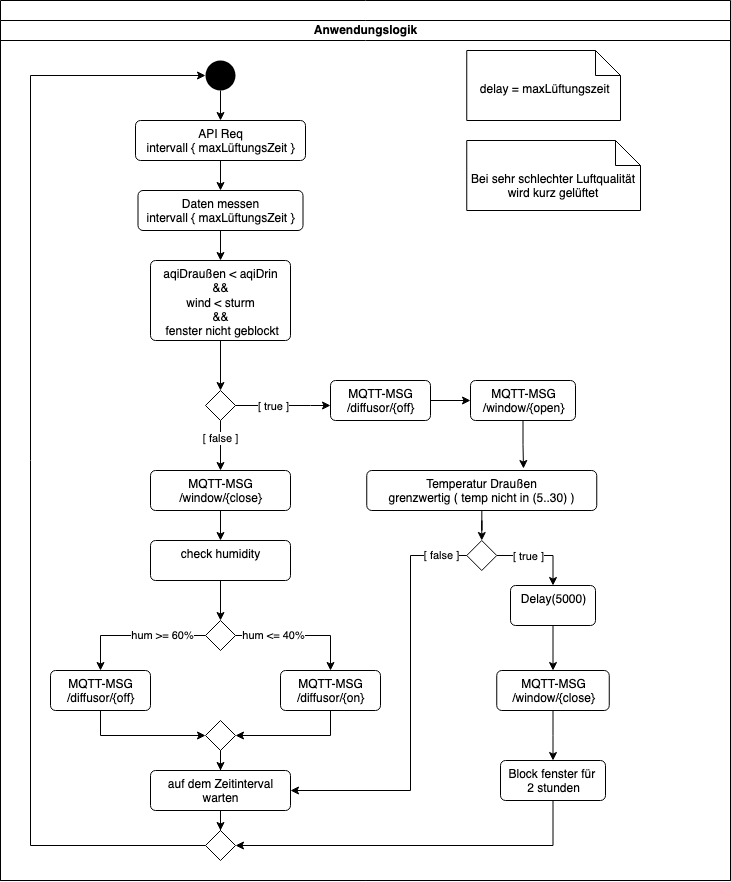

The diagram above was exported from draw.io. Its source (the exported page's mxGraphModel, read from the mxfile embedded in the PNG):
<mxGraphModel dx="5685" dy="1325" grid="1" gridSize="10" guides="1" tooltips="1" connect="1" arrows="1" fold="1" page="1" pageScale="1" pageWidth="827" pageHeight="1169" math="0" shadow="0">
  <root>
    <mxCell id="0" />
    <mxCell id="1" parent="0" />
    <mxCell id="2" value="" style="swimlane;html=1;childLayout=stackLayout;resizeParent=1;resizeParentMax=0;startSize=20;" vertex="1" parent="1">
      <mxGeometry x="20" width="730" height="880" as="geometry" />
    </mxCell>
    <mxCell id="3" value="Anwendungslogik" style="swimlane;html=1;startSize=20;" vertex="1" parent="2">
      <mxGeometry y="20" width="730" height="860" as="geometry" />
    </mxCell>
    <mxCell id="4" style="edgeStyle=orthogonalEdgeStyle;rounded=0;orthogonalLoop=1;jettySize=auto;html=1;entryX=0.5;entryY=0;entryDx=0;entryDy=0;" edge="1" parent="3" source="5" target="9">
      <mxGeometry relative="1" as="geometry" />
    </mxCell>
    <mxCell id="5" value="" style="ellipse;fillColor=#000000;strokeColor=none;" vertex="1" parent="3">
      <mxGeometry x="205" y="40" width="30" height="30" as="geometry" />
    </mxCell>
    <mxCell id="6" style="edgeStyle=orthogonalEdgeStyle;rounded=0;orthogonalLoop=1;jettySize=auto;html=1;entryX=0.5;entryY=0;entryDx=0;entryDy=0;" edge="1" parent="3" source="7" target="17">
      <mxGeometry relative="1" as="geometry" />
    </mxCell>
    <mxCell id="7" value="Daten messen&lt;br&gt;intervall { maxLüftungsZeit }" style="html=1;align=center;verticalAlign=top;rounded=1;absoluteArcSize=1;arcSize=10;dashed=0;" vertex="1" parent="3">
      <mxGeometry x="137.5" y="170" width="165" height="40" as="geometry" />
    </mxCell>
    <mxCell id="8" style="edgeStyle=orthogonalEdgeStyle;rounded=0;orthogonalLoop=1;jettySize=auto;html=1;entryX=0.5;entryY=0;entryDx=0;entryDy=0;" edge="1" parent="3" source="9" target="7">
      <mxGeometry relative="1" as="geometry" />
    </mxCell>
    <mxCell id="9" value="&lt;div&gt;API Req&lt;br&gt;intervall { maxLüftungsZeit }&lt;br&gt;&lt;/div&gt;" style="html=1;align=center;verticalAlign=top;rounded=1;absoluteArcSize=1;arcSize=10;dashed=0;" vertex="1" parent="3">
      <mxGeometry x="135" y="100" width="170" height="40" as="geometry" />
    </mxCell>
    <mxCell id="10" value="hum &amp;gt;= 60%" style="edgeStyle=orthogonalEdgeStyle;rounded=0;orthogonalLoop=1;jettySize=auto;html=1;endArrow=classic;endFill=1;exitX=0;exitY=0.5;exitDx=0;exitDy=0;entryX=0.5;entryY=0;entryDx=0;entryDy=0;" edge="1" parent="3" source="12">
      <mxGeometry x="-0.3714" relative="1" as="geometry">
        <mxPoint x="205" y="590" as="sourcePoint" />
        <Array as="points">
          <mxPoint x="100" y="615" />
        </Array>
        <mxPoint as="offset" />
        <mxPoint x="100" y="650" as="targetPoint" />
      </mxGeometry>
    </mxCell>
    <mxCell id="11" value="hum &amp;lt;= 40%" style="edgeStyle=orthogonalEdgeStyle;rounded=0;orthogonalLoop=1;jettySize=auto;html=1;endArrow=classic;endFill=1;exitX=1;exitY=0.5;exitDx=0;exitDy=0;" edge="1" parent="3" source="12">
      <mxGeometry x="-0.4054" relative="1" as="geometry">
        <mxPoint x="235" y="590" as="sourcePoint" />
        <mxPoint as="offset" />
        <mxPoint x="330" y="650" as="targetPoint" />
      </mxGeometry>
    </mxCell>
    <mxCell id="12" value="" style="rhombus;" vertex="1" parent="3">
      <mxGeometry x="205" y="600" width="30" height="30" as="geometry" />
    </mxCell>
    <mxCell id="13" value="MQTT-MSG&lt;br&gt;/diffusor/{on}" style="html=1;align=center;verticalAlign=top;rounded=1;absoluteArcSize=1;arcSize=10;dashed=0;" vertex="1" parent="3">
      <mxGeometry x="280" y="650" width="100" height="40" as="geometry" />
    </mxCell>
    <mxCell id="14" style="edgeStyle=orthogonalEdgeStyle;rounded=0;orthogonalLoop=1;jettySize=auto;html=1;entryX=0;entryY=0.5;entryDx=0;entryDy=0;" edge="1" parent="3" source="15" target="5">
      <mxGeometry relative="1" as="geometry">
        <Array as="points">
          <mxPoint x="30" y="825" />
          <mxPoint x="30" y="55" />
        </Array>
      </mxGeometry>
    </mxCell>
    <mxCell id="15" value="" style="rhombus;" vertex="1" parent="3">
      <mxGeometry x="205" y="810" width="30" height="30" as="geometry" />
    </mxCell>
    <mxCell id="16" style="edgeStyle=orthogonalEdgeStyle;rounded=0;orthogonalLoop=1;jettySize=auto;html=1;entryX=0.5;entryY=0;entryDx=0;entryDy=0;" edge="1" parent="3" source="17" target="41">
      <mxGeometry relative="1" as="geometry" />
    </mxCell>
    <mxCell id="17" value="&lt;div&gt;aqiDraußen &amp;lt; aqiDrin&lt;br&gt;&amp;amp;&amp;amp;&lt;br&gt;&lt;/div&gt;&lt;div&gt;wind &amp;lt; sturm&lt;/div&gt;&lt;div&gt;&amp;amp;&amp;amp;&lt;br&gt;&lt;/div&gt;&lt;div&gt;&amp;nbsp;fenster nicht geblockt&lt;/div&gt;&lt;div&gt;&lt;br&gt;&lt;/div&gt;" style="html=1;align=center;verticalAlign=top;rounded=1;absoluteArcSize=1;arcSize=10;dashed=0;" vertex="1" parent="3">
      <mxGeometry x="150" y="240" width="140" height="80" as="geometry" />
    </mxCell>
    <mxCell id="18" style="edgeStyle=orthogonalEdgeStyle;rounded=0;orthogonalLoop=1;jettySize=auto;html=1;" edge="1" parent="3" source="19">
      <mxGeometry relative="1" as="geometry">
        <mxPoint x="523" y="448" as="targetPoint" />
      </mxGeometry>
    </mxCell>
    <mxCell id="19" value="MQTT-MSG&lt;br&gt;/window/{open}" style="html=1;align=center;verticalAlign=top;rounded=1;absoluteArcSize=1;arcSize=10;dashed=0;" vertex="1" parent="3">
      <mxGeometry x="470" y="360" width="105" height="40" as="geometry" />
    </mxCell>
    <mxCell id="20" style="edgeStyle=orthogonalEdgeStyle;rounded=0;orthogonalLoop=1;jettySize=auto;html=1;entryX=0;entryY=0.5;entryDx=0;entryDy=0;" edge="1" parent="3" target="33">
      <mxGeometry relative="1" as="geometry">
        <mxPoint x="100" y="690" as="sourcePoint" />
        <Array as="points">
          <mxPoint x="100" y="715" />
        </Array>
      </mxGeometry>
    </mxCell>
    <mxCell id="21" value="MQTT-MSG&lt;br&gt;/diffusor/{off}" style="html=1;align=center;verticalAlign=top;rounded=1;absoluteArcSize=1;arcSize=10;dashed=0;" vertex="1" parent="3">
      <mxGeometry x="50" y="650" width="100" height="40" as="geometry" />
    </mxCell>
    <mxCell id="22" style="edgeStyle=orthogonalEdgeStyle;rounded=0;orthogonalLoop=1;jettySize=auto;html=1;entryX=0.5;entryY=0;entryDx=0;entryDy=0;" edge="1" parent="3" source="23" target="25">
      <mxGeometry relative="1" as="geometry" />
    </mxCell>
    <mxCell id="23" value="MQTT-MSG&lt;br&gt;/window/{close}" style="html=1;align=center;verticalAlign=top;rounded=1;absoluteArcSize=1;arcSize=10;dashed=0;" vertex="1" parent="3">
      <mxGeometry x="150" y="450" width="140" height="40" as="geometry" />
    </mxCell>
    <mxCell id="24" style="edgeStyle=orthogonalEdgeStyle;rounded=0;orthogonalLoop=1;jettySize=auto;html=1;entryX=0.5;entryY=0;entryDx=0;entryDy=0;" edge="1" parent="3" source="25" target="12">
      <mxGeometry relative="1" as="geometry" />
    </mxCell>
    <mxCell id="25" value="check humidity" style="html=1;align=center;verticalAlign=top;rounded=1;absoluteArcSize=1;arcSize=10;dashed=0;" vertex="1" parent="3">
      <mxGeometry x="150" y="520" width="140" height="40" as="geometry" />
    </mxCell>
    <mxCell id="26" style="edgeStyle=orthogonalEdgeStyle;rounded=0;orthogonalLoop=1;jettySize=auto;html=1;entryX=0.5;entryY=0;entryDx=0;entryDy=0;" edge="1" parent="3" source="27" target="46">
      <mxGeometry relative="1" as="geometry" />
    </mxCell>
    <mxCell id="27" value="Temperatur Draußen &lt;br&gt;grenzwertig ( temp nicht in (5..30) )" style="html=1;align=center;verticalAlign=top;rounded=1;absoluteArcSize=1;arcSize=10;dashed=0;" vertex="1" parent="3">
      <mxGeometry x="366.25" y="450" width="230" height="40" as="geometry" />
    </mxCell>
    <mxCell id="28" style="edgeStyle=orthogonalEdgeStyle;rounded=0;orthogonalLoop=1;jettySize=auto;html=1;" edge="1" parent="3" source="29" target="31">
      <mxGeometry relative="1" as="geometry" />
    </mxCell>
    <mxCell id="29" value="MQTT-MSG&lt;br&gt;/window/{close}" style="html=1;align=center;verticalAlign=top;rounded=1;absoluteArcSize=1;arcSize=10;dashed=0;" vertex="1" parent="3">
      <mxGeometry x="496.25" y="650" width="112.5" height="40" as="geometry" />
    </mxCell>
    <mxCell id="30" style="edgeStyle=orthogonalEdgeStyle;rounded=0;orthogonalLoop=1;jettySize=auto;html=1;entryX=1;entryY=0.5;entryDx=0;entryDy=0;" edge="1" parent="3" source="31" target="15">
      <mxGeometry relative="1" as="geometry">
        <Array as="points">
          <mxPoint x="553" y="825" />
        </Array>
      </mxGeometry>
    </mxCell>
    <mxCell id="31" value="Block fenster für&amp;nbsp;&lt;br&gt;2 stunden" style="html=1;align=center;verticalAlign=top;rounded=1;absoluteArcSize=1;arcSize=10;dashed=0;" vertex="1" parent="3">
      <mxGeometry x="500" y="740" width="105" height="40" as="geometry" />
    </mxCell>
    <mxCell id="32" style="edgeStyle=orthogonalEdgeStyle;rounded=0;orthogonalLoop=1;jettySize=auto;html=1;" edge="1" parent="3" source="33" target="36">
      <mxGeometry relative="1" as="geometry" />
    </mxCell>
    <mxCell id="33" value="" style="rhombus;" vertex="1" parent="3">
      <mxGeometry x="205" y="700" width="30" height="30" as="geometry" />
    </mxCell>
    <mxCell id="34" style="edgeStyle=orthogonalEdgeStyle;rounded=0;orthogonalLoop=1;jettySize=auto;html=1;entryX=1;entryY=0.5;entryDx=0;entryDy=0;exitX=0.5;exitY=1;exitDx=0;exitDy=0;" edge="1" parent="3" target="33">
      <mxGeometry relative="1" as="geometry">
        <mxPoint x="240" y="740" as="targetPoint" />
        <mxPoint x="330" y="690" as="sourcePoint" />
        <Array as="points">
          <mxPoint x="330" y="715" />
        </Array>
      </mxGeometry>
    </mxCell>
    <mxCell id="35" style="edgeStyle=orthogonalEdgeStyle;rounded=0;orthogonalLoop=1;jettySize=auto;html=1;entryX=0.5;entryY=0;entryDx=0;entryDy=0;" edge="1" parent="3" source="36" target="15">
      <mxGeometry relative="1" as="geometry" />
    </mxCell>
    <mxCell id="36" value="auf dem Zeitinterval &lt;br&gt;warten" style="html=1;align=center;verticalAlign=top;rounded=1;absoluteArcSize=1;arcSize=10;dashed=0;" vertex="1" parent="3">
      <mxGeometry x="150" y="750" width="140" height="40" as="geometry" />
    </mxCell>
    <mxCell id="37" value="Delay(5000)" style="html=1;align=center;verticalAlign=top;rounded=1;absoluteArcSize=1;arcSize=10;dashed=0;" vertex="1" parent="3">
      <mxGeometry x="510" y="565" width="85" height="40" as="geometry" />
    </mxCell>
    <mxCell id="38" style="edgeStyle=orthogonalEdgeStyle;rounded=0;orthogonalLoop=1;jettySize=auto;html=1;entryX=0.5;entryY=0;entryDx=0;entryDy=0;" edge="1" parent="3" source="37" target="29">
      <mxGeometry relative="1" as="geometry" />
    </mxCell>
    <mxCell id="39" style="edgeStyle=orthogonalEdgeStyle;rounded=0;orthogonalLoop=1;jettySize=auto;html=1;entryX=0.5;entryY=0;entryDx=0;entryDy=0;" edge="1" parent="3" source="41" target="23">
      <mxGeometry relative="1" as="geometry" />
    </mxCell>
    <mxCell id="40" value="[ false ]" style="edgeLabel;html=1;align=center;verticalAlign=middle;resizable=0;points=[];" vertex="1" connectable="0" parent="39">
      <mxGeometry x="-0.3432" y="-1" relative="1" as="geometry">
        <mxPoint as="offset" />
      </mxGeometry>
    </mxCell>
    <mxCell id="41" value="" style="rhombus;" vertex="1" parent="3">
      <mxGeometry x="205" y="370" width="30" height="30" as="geometry" />
    </mxCell>
    <mxCell id="42" style="edgeStyle=orthogonalEdgeStyle;rounded=0;orthogonalLoop=1;jettySize=auto;html=1;entryX=0.5;entryY=0;entryDx=0;entryDy=0;" edge="1" parent="3" source="46" target="37">
      <mxGeometry relative="1" as="geometry" />
    </mxCell>
    <mxCell id="43" value="[ true ]" style="edgeLabel;html=1;align=center;verticalAlign=middle;resizable=0;points=[];" vertex="1" connectable="0" parent="42">
      <mxGeometry x="0.1474" y="-2" relative="1" as="geometry">
        <mxPoint x="-19" y="-2" as="offset" />
      </mxGeometry>
    </mxCell>
    <mxCell id="44" style="edgeStyle=orthogonalEdgeStyle;rounded=0;orthogonalLoop=1;jettySize=auto;html=1;" edge="1" parent="3" source="46">
      <mxGeometry relative="1" as="geometry">
        <mxPoint x="290" y="770" as="targetPoint" />
        <Array as="points">
          <mxPoint x="410" y="535" />
          <mxPoint x="410" y="770" />
        </Array>
      </mxGeometry>
    </mxCell>
    <mxCell id="45" value="[ false ]" style="edgeLabel;html=1;align=center;verticalAlign=middle;resizable=0;points=[];" vertex="1" connectable="0" parent="44">
      <mxGeometry x="-0.6239" y="-1" relative="1" as="geometry">
        <mxPoint x="31" y="-21" as="offset" />
      </mxGeometry>
    </mxCell>
    <mxCell id="46" value="" style="rhombus;" vertex="1" parent="3">
      <mxGeometry x="466.25" y="520" width="30" height="30" as="geometry" />
    </mxCell>
    <mxCell id="47" style="edgeStyle=orthogonalEdgeStyle;rounded=0;orthogonalLoop=1;jettySize=auto;html=1;entryX=0;entryY=0.5;entryDx=0;entryDy=0;" edge="1" parent="3" source="48" target="19">
      <mxGeometry relative="1" as="geometry" />
    </mxCell>
    <mxCell id="48" value="MQTT-MSG&lt;br&gt;/diffusor/{off}" style="html=1;align=center;verticalAlign=top;rounded=1;absoluteArcSize=1;arcSize=10;dashed=0;" vertex="1" parent="3">
      <mxGeometry x="330" y="360" width="100" height="40" as="geometry" />
    </mxCell>
    <mxCell id="49" style="edgeStyle=orthogonalEdgeStyle;rounded=0;orthogonalLoop=1;jettySize=auto;html=1;exitX=1;exitY=0.5;exitDx=0;exitDy=0;" edge="1" parent="3" source="41" target="48">
      <mxGeometry relative="1" as="geometry">
        <mxPoint x="365" y="290" as="targetPoint" />
        <Array as="points">
          <mxPoint x="310" y="385" />
          <mxPoint x="310" y="385" />
        </Array>
      </mxGeometry>
    </mxCell>
    <mxCell id="50" value="[ true ]" style="edgeLabel;html=1;align=center;verticalAlign=middle;resizable=0;points=[];" vertex="1" connectable="0" parent="49">
      <mxGeometry x="-0.22" y="-4" relative="1" as="geometry">
        <mxPoint y="-4" as="offset" />
      </mxGeometry>
    </mxCell>
    <mxCell id="51" value="&amp;nbsp;delay = maxLüftungszeit" style="shape=note2;boundedLbl=1;whiteSpace=wrap;html=1;size=25;verticalAlign=top;align=center;" vertex="1" parent="3">
      <mxGeometry x="466.25" y="30" width="153.75" height="70" as="geometry" />
    </mxCell>
    <mxCell id="52" value="Bei sehr schlechter Luftqualität wird kurz gelüftet" style="shape=note2;boundedLbl=1;whiteSpace=wrap;html=1;size=25;verticalAlign=top;align=center;" vertex="1" parent="3">
      <mxGeometry x="466.25" y="120" width="173.75" height="70" as="geometry" />
    </mxCell>
  </root>
</mxGraphModel>